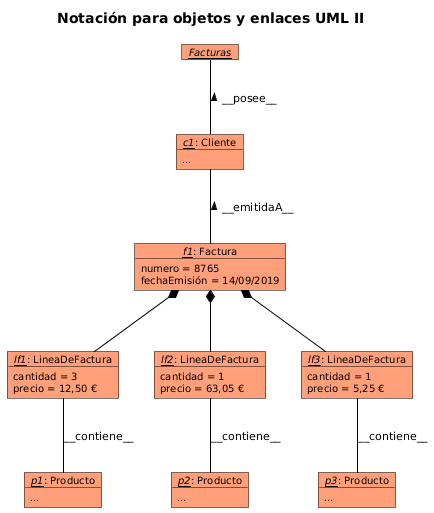

The diagram above was rendered by PlantUML. Its source (embedded in the PNG):
@startuml do-notacion-objetos-uml-II
title Notación para objetos y enlaces UML II
!include ../estilos/draft.iuml

!include Facturas.iuml
!include Productos.iuml
!include LineaDeFacturas.iuml

facturas -- c1: __posee__ <
c1 -- f1: __emitidaA__ <

f1 *-- lf1
f1 *-- lf2
f1 *-- lf3
lf1 -- p1: __contiene__
lf2 -- p2: __contiene__
lf3 -- p3: __contiene__
@enduml